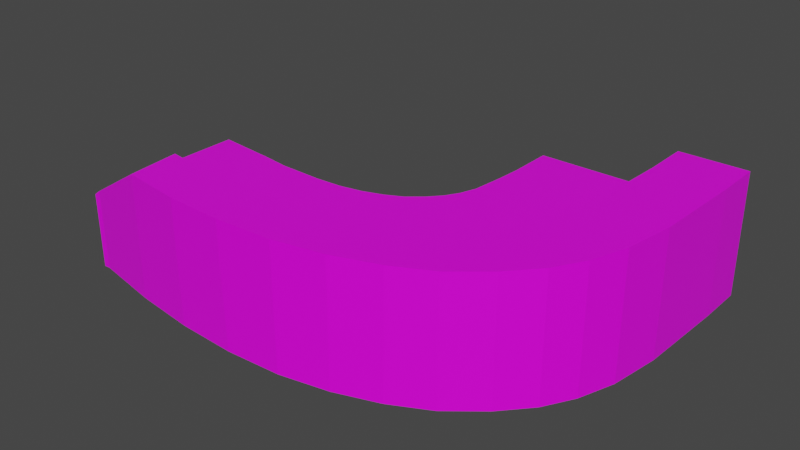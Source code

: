 # Source: Museum_Seat_Stairs.blend  (saved by Blender 2.93.21; exported with 4.5.12 LTS)
import bpy
from mathutils import Matrix  # noqa: F401  (used for matrix-valued properties, if any)

bpy.ops.wm.read_factory_settings(use_empty=True)
scene = bpy.context.scene
scene.name = 'Scene'

# ---- collections
col_collection = bpy.data.collections.new('Collection'); scene.collection.children.link(col_collection)

# ---- images (referenced by path relative to the original .blend; pixels are not part of the script)
import os
ASSET_DIR = os.environ.get("B2B_ASSET_DIR", "")  # directory of the original .blend (textures are referenced by path, not embedded)
HERE = os.path.dirname(os.path.abspath(__file__))  # packed textures are extracted next to this script under _unpacked/

def load_image(name, relpath, width, height, colorspace="sRGB"):
    """Load a texture the original file referenced (path relative to the .blend, or extracted next to this script)."""
    p = next((c for c in (os.path.join(HERE, relpath), os.path.join(ASSET_DIR, relpath)) if relpath and os.path.exists(c)), "")
    if p:
        img = bpy.data.images.load(p, check_existing=True)
        img.name = name
    else:  # same state as the original file: an image datablock whose file is absent (Cycles renders it pink)
        img = bpy.data.images.new(name, width, height)
        img.source = "FILE"
        img.filepath = "//" + (relpath or name)
    img.colorspace_settings.name = colorspace
    return img
img_props_psd = load_image('Props.psd', 'Props.psd', 1024, 1024, 'sRGB')

# ---- materials (node trees are filled in below, after node groups)
mat_material = bpy.data.materials.new('Material')
mat_material.alpha_threshold = 0.0
mat_material.use_transparent_shadow = False
mat_material.line_color = (0.0, 0.0, 0.0, 1.0)

# ---- material node trees
mat_material.use_nodes = True; mat_material.node_tree.nodes.clear()
_N = mat_material.node_tree.nodes; _L = mat_material.node_tree.links
n0 = _N.new('ShaderNodeOutputMaterial'); n0.name = 'Material Output'; n0.location = (300, 300)
n1 = _N.new('ShaderNodeBsdfPrincipled'); n1.name = 'Principled BSDF'; n1.location = (10, 300)
n1.distribution = 'GGX'
n1.subsurface_method = 'BURLEY'
n1.inputs[2].default_value = 0.4
n1.inputs[3].default_value = 1.45
n1.inputs[27].default_value = (0.0, 0.0, 0.0, 1.0)
n1.inputs[28].default_value = 1.0
n2 = _N.new('ShaderNodeTexImage'); n2.name = 'Image Texture'; n2.location = (-280, 280)
n2.image = img_props_psd
_L.new(n1.outputs[0], n0.inputs[0])
_L.new(n2.outputs[0], n1.inputs[0])
n0.is_active_output = True

# ---- world
world_world = bpy.data.worlds.new('World'); scene.world = world_world
world_world.use_nodes = True; world_world.node_tree.nodes.clear()
_N = world_world.node_tree.nodes; _L = world_world.node_tree.links
n0 = _N.new('ShaderNodeOutputWorld'); n0.name = 'World Output'; n0.location = (300, 300)
n1 = _N.new('ShaderNodeBackground'); n1.name = 'Background'; n1.location = (10, 300)
n1.inputs[0].default_value = (0.05088, 0.05088, 0.05088, 1.0)
_L.new(n1.outputs[0], n0.inputs[0])
n0.is_active_output = True
world_world.color = (0.05088, 0.05088, 0.05088)
world_world.use_sun_shadow = False
world_world.sun_shadow_jitter_overblur = 0.0

# ---- meshes
me_cube_002 = bpy.data.meshes.new('Cube.002')
me_cube_002.from_pydata([(1.518, -0.1795, 0.2705), (1.505, -0.5411, 0.2705), (1.476, -0.7346, 0.2705), (1.428, -0.8731, 0.2705), (1.363, -0.9854, 0.2705), (1.266, -1.093, 0.2705), (1.141, -1.197, 0.2705), (0.9973, -1.269, 0.2705), (0.8272, -1.328, 0.2705), (0.6356, -1.365, 0.2705), (0.4162, -1.377, 0.2705), (0.1939, -1.368, 0.2705), (-0.04526, -1.335, 0.2705), (-0.3255, -1.281, 0.2705), (1.518, -0.1795, -0.04057), (1.505, -0.5411, -0.04057), (1.476, -0.7346, -0.04057), (1.428, -0.8731, -0.04057), (1.363, -0.9854, -0.04057), (1.266, -1.093, -0.04057), (1.138, -1.197, -0.04057), (0.9922, -1.272, -0.04057), (0.8264, -1.329, -0.04057), (0.6378, -1.366, -0.04057), (0.4238, -1.377, -0.04057), (0.1934, -1.366, -0.04057), (-0.04981, -1.335, -0.04057), (-0.3255, -1.281, -0.04092), (1.209, -0.1795, 0.2705), (1.198, -0.4426, 0.2705), (1.174, -0.6009, 0.2705), (1.135, -0.7142, 0.2705), (1.082, -0.8061, 0.2705), (1.003, -0.8942, 0.2705), (0.9004, -0.9794, 0.2705), (0.7827, -1.039, 0.2705), (0.6434, -1.086, 0.2705), (0.4867, -1.117, 0.2705), (0.3071, -1.127, 0.2705), (0.1252, -1.119, 0.2705), (-0.07049, -1.092, 0.2705), (-0.3255, -1.048, 0.2705), (0.8732, -0.496, 0.2705), (0.8915, -0.3566, 0.2705), (0.7416, -0.7207, 0.2705), (0.8022, -0.6533, 0.2705), (0.8432, -0.5828, 0.2705), (0.6632, -0.7861, 0.2705), (0.573, -0.8314, 0.2705), (-0.3255, -0.8384, 0.2705), (-0.08078, -0.8725, 0.2705), (0.4663, -0.8679, 0.2705), (0.2086, -0.8992, 0.2705), (0.3462, -0.8913, 0.2705), (0.06921, -0.893, 0.2705), (0.8998, -0.1795, 0.2705), (1.428, -0.8731, 0.4379), (1.476, -0.7346, 0.4379), (1.363, -0.9854, 0.4379), (-0.04526, -1.335, 0.4379), (1.518, -0.002753, -0.04057), (0.4162, -1.377, 0.4379), (0.6356, -1.365, 0.4379), (0.8272, -1.328, 0.4379), (1.505, -0.5411, 0.4379), (1.518, -0.1795, 0.4379), (1.266, -1.093, 0.4379), (1.141, -1.197, 0.4379), (0.9973, -1.269, 0.4379), (0.1939, -1.368, 0.4379), (1.518, -0.002753, 0.2705), (0.6773, -0.1795, -0.04054), (-0.3255, -1.048, -0.04055), (-0.3255, -0.6291, -0.04054), (-0.3255, -0.8384, -0.04055), (1.209, -0.002753, 0.2705), (0.8998, -0.002753, 0.2705), (1.518, -0.002753, 0.4379), (0.6715, -0.2707, -0.04054), (0.6588, -0.3911, -0.04054), (0.638, -0.4515, -0.04054), (0.6095, -0.5004, -0.04054), (0.5673, -0.5473, -0.04054), (0.5128, -0.5927, -0.04054), (0.4501, -0.6242, -0.04054), (0.376, -0.6496, -0.04054), (0.2925, -0.6659, -0.04054), (0.1969, -0.6713, -0.04054), (0.01318, -0.6671, -0.04054), (-0.09107, -0.6528, -0.04054), (0.6773, -0.002753, -0.04054), (0.7108, -0.1795, 0.2705), (0.6773, -0.1795, 0.2358), (0.6715, -0.2707, 0.2358), (0.7041, -0.2834, 0.2705), (0.6908, -0.4068, 0.2705), (0.6588, -0.3911, 0.2358), (0.638, -0.4515, 0.2358), (0.6684, -0.4709, 0.2705), (0.6095, -0.5004, 0.2358), (0.6379, -0.523, 0.2705), (0.5673, -0.5473, 0.2358), (0.593, -0.5729, 0.2705), (0.5128, -0.5927, 0.2358), (0.535, -0.6213, 0.2705), (0.4501, -0.6242, 0.2358), (0.4684, -0.6549, 0.2705), (0.3895, -0.6821, 0.2705), (0.376, -0.6496, 0.2358), (0.3006, -0.6997, 0.2705), (0.2925, -0.6659, 0.2358), (0.1969, -0.6713, 0.2358), (0.1986, -0.7058, 0.2705), (0.01318, -0.6671, 0.2358), (0.02181, -0.7019, 0.2705), (-0.08948, -0.6867, 0.2705), (-0.09107, -0.6528, 0.2358), (-0.3255, -0.663, 0.2705), (-0.3255, -0.6291, 0.2358), (0.6773, -0.002753, 0.2358), (0.7109, -0.002753, 0.2705), (1.135, -0.7142, 0.3933), (1.177, -0.7369, 0.4379), (1.217, -0.62, 0.4379), (1.174, -0.6009, 0.3933), (1.082, -0.8061, 0.3933), (1.122, -0.8319, 0.4379), (-0.06631, -1.132, 0.4379), (0.3071, -1.127, 0.3933), (0.3248, -1.168, 0.4379), (0.5104, -1.156, 0.4379), (0.4867, -1.117, 0.3933), (0.672, -1.124, 0.4379), (0.6434, -1.086, 0.3933), (1.198, -0.4426, 0.3933), (1.242, -0.4566, 0.4379), (1.254, -0.1795, 0.4379), (1.209, -0.1795, 0.3933), (1.003, -0.8942, 0.3933), (1.041, -0.9231, 0.4379), (0.9004, -0.9794, 0.3933), (0.9361, -1.012, 0.4379), (0.7827, -1.039, 0.3933), (0.8152, -1.074, 0.4379), (0.1366, -1.16, 0.4379), (0.1252, -1.119, 0.3933), (1.209, -0.002753, 0.3933), (1.254, -0.002753, 0.4379), (-0.3504, -1.281, -0.04152), (-0.3504, -1.281, 0.2511), (-0.3504, -1.048, 0.2511), (-0.3504, -0.8384, 0.2511), (-0.3504, -0.8384, -0.04118), (-0.3504, -1.048, -0.04118), (-0.3504, -0.6291, -0.04117), (-0.3504, -0.6291, 0.2185), (-0.3504, -0.663, 0.2511), (-0.3704, -1.208, -0.007996), (-0.3704, -1.207, 0.2209), (-0.3704, -1.025, 0.2209), (-0.3704, -0.8611, 0.2209), (-0.3704, -0.8611, -0.007724), (-0.3704, -1.025, -0.007724), (-0.3704, -0.6973, -0.007717), (-0.3704, -0.6973, 0.1954), (-0.3704, -0.7238, 0.2209)], [], [(4, 5, 19, 18), (10, 11, 25, 24), (2, 3, 17, 16), (7, 8, 22, 21), (3, 4, 18, 17), (0, 1, 15, 14), (5, 6, 20, 19), (12, 13, 27, 26), (11, 12, 26, 25), (8, 9, 23, 22), (1, 2, 16, 15), (6, 7, 21, 20), (9, 10, 24, 23), (39, 40, 127, 145), (5, 4, 58, 66), (40, 41, 127), (2, 1, 64, 57), (58, 126, 139, 66), (1, 0, 65, 64), (65, 136, 135, 64), (9, 8, 63, 62), (63, 132, 130, 62), (10, 9, 62, 61), (61, 129, 144, 69), (13, 12, 59), (69, 144, 127, 59), (97, 96, 79, 80), (103, 101, 82, 83), (99, 97, 80, 81), (105, 103, 83, 84), (101, 99, 81, 82), (108, 105, 84, 85), (118, 73, 154, 155), (110, 108, 85, 86), (113, 111, 87, 88), (116, 113, 88, 89), (111, 110, 86, 87), (118, 116, 89, 73), (91, 55, 76, 120), (29, 28, 55, 43), (40, 39, 54, 50), (37, 36, 51, 53), (39, 38, 52, 54), (38, 37, 53, 52), (36, 35, 48, 51), (41, 40, 50, 49), (35, 34, 47, 48), (32, 31, 46, 45), (34, 33, 44, 47), (31, 30, 42, 46), (33, 32, 45, 44), (30, 29, 43, 42), (28, 137, 146, 75), (29, 30, 124, 134), (31, 32, 125, 121), (32, 33, 138, 125), (57, 123, 122, 56), (34, 35, 142, 140), (70, 75, 146, 147, 77), (36, 37, 131, 133), (28, 29, 134, 137), (62, 130, 129, 61), (35, 36, 133, 142), (41, 13, 59, 127), (66, 139, 141, 67), (6, 5, 66, 67), (67, 141, 143, 68), (7, 6, 67, 68), (68, 143, 132, 63), (8, 7, 68, 63), (37, 38, 128, 131), (11, 10, 61, 69), (38, 39, 145, 128), (12, 11, 69, 59), (136, 65, 77, 147), (56, 122, 126, 58), (3, 2, 57, 56), (64, 135, 123, 57), (4, 3, 56, 58), (13, 41, 150, 149), (73, 74, 152, 154), (55, 28, 75, 76), (33, 34, 140, 138), (0, 28, 75, 70), (65, 0, 70, 77), (92, 119, 90, 71), (0, 14, 60, 70), (48, 47, 104, 106), (49, 50, 115, 117), (51, 48, 106, 107), (52, 53, 109, 112), (54, 52, 112, 114), (53, 51, 107, 109), (50, 54, 114, 115), (43, 55, 91, 94), (42, 43, 94, 95), (44, 45, 100, 102), (46, 42, 95, 98), (96, 93, 78, 79), (47, 44, 102, 104), (45, 46, 98, 100), (98, 95, 96, 97), (100, 98, 97, 99), (117, 115, 116, 118), (112, 109, 110, 111), (109, 107, 108, 110), (94, 91, 92, 93), (95, 94, 93, 96), (102, 100, 99, 101), (104, 102, 101, 103), (106, 104, 103, 105), (107, 106, 105, 108), (114, 112, 111, 113), (115, 114, 113, 116), (119, 92, 91, 120), (93, 92, 71, 78), (127, 144, 145), (122, 123, 124, 121), (126, 122, 121, 125), (129, 130, 131, 128), (130, 132, 133, 131), (135, 136, 137, 134), (123, 135, 134, 124), (139, 126, 125, 138), (141, 139, 138, 140), (143, 141, 140, 142), (132, 143, 142, 133), (144, 129, 128, 145), (136, 147, 146, 137), (30, 31, 121, 124), (148, 149, 158, 157), (151, 156, 165, 160), (152, 153, 162, 161), (74, 72, 153, 152), (117, 118, 155, 156), (27, 13, 149, 148), (49, 117, 156, 151), (72, 27, 148, 153), (41, 49, 151, 150), (160, 165, 164, 163, 161), (159, 160, 161, 162), (158, 159, 162, 157), (153, 148, 157, 162), (154, 152, 161, 163), (149, 150, 159, 158), (156, 155, 164, 165), (150, 151, 160, 159), (155, 154, 163, 164)])
_uv = me_cube_002.uv_layers.new(name='UVMap')
_uv.uv.foreach_set('vector', [0.04306, 0.09482, 0.04306, 0.09328, 0.04306, 0.09328, 0.04306, 0.09482, 0.04306, 0.09482, 0.04306, 0.09328, 0.04306, 0.09328, 0.04306, 0.09482, 0.04306, 0.09482, 0.04306, 0.09328, 0.04306, 0.09328, 0.04306, 0.09482, 0.04306, 0.09482, 0.04306, 0.09328, 0.04306, 0.09328, 0.04306, 0.09482, 0.04306, 0.09482, 0.04306, 0.09328, 0.04306, 0.09328, 0.04306, 0.09482, 0.04306, 0.09482, 0.04306, 0.09328, 0.04306, 0.09328, 0.04306, 0.09482, 0.04306, 0.09482, 0.04306, 0.09328, 0.04306, 0.09328, 0.04306, 0.09482, 0.04306, 0.09482, 0.04306, 0.09328, 0.04306, 0.09328, 0.04306, 0.09482, 0.04306, 0.09482, 0.04306, 0.09328, 0.04306, 0.09328, 0.04306, 0.09482, 0.04306, 0.09482, 0.04306, 0.09328, 0.04306, 0.09328, 0.04306, 0.09482, 0.04306, 0.09482, 0.04306, 0.09328, 0.04306, 0.09328, 0.04306, 0.09482, 0.04306, 0.09482, 0.04306, 0.09328, 0.04306, 0.09328, 0.04306, 0.09482, 0.04306, 0.09482, 0.04306, 0.09328, 0.04306, 0.09328, 0.04306, 0.09482, 0.04306, 0.09422, 0.04306, 0.09418, 0.04306, 0.09418, 0.04306, 0.09422, 0.04306, 0.09328, 0.04306, 0.09482, 0.04306, 0.09482, 0.04306, 0.09328, 0.04306, 0.09418, 0.04306, 0.09328, 0.04306, 0.09418, 0.04306, 0.09328, 0.04306, 0.09482, 0.04306, 0.09482, 0.04306, 0.09328, 0.04306, 0.09482, 0.04306, 0.09418, 0.04306, 0.094, 0.04306, 0.09328, 0.04306, 0.09328, 0.04306, 0.09482, 0.04306, 0.09482, 0.04306, 0.09328, 0.04306, 0.09482, 0.04306, 0.09482, 0.04306, 0.09385, 0.04306, 0.09328, 0.04306, 0.09328, 0.04306, 0.09482, 0.04306, 0.09482, 0.04306, 0.09328, 0.04306, 0.09482, 0.04306, 0.09432, 0.04306, 0.09409, 0.04306, 0.09328, 0.04306, 0.09328, 0.04306, 0.09482, 0.04306, 0.09482, 0.04306, 0.09328, 0.04306, 0.09482, 0.04306, 0.09433, 0.04306, 0.09406, 0.04306, 0.09328, 0.04306, 0.09328, 0.04306, 0.09482, 0.04306, 0.09435, 0.04306, 0.09482, 0.04306, 0.09432, 0.04306, 0.09403, 0.04306, 0.09328, 0.04306, 0.09328, 0.04306, 0.09482, 0.04306, 0.09482, 0.04306, 0.09328, 0.04306, 0.09328, 0.04306, 0.09482, 0.04306, 0.09482, 0.04306, 0.09328, 0.04306, 0.09328, 0.04306, 0.09482, 0.04306, 0.09482, 0.04306, 0.09328, 0.04306, 0.09328, 0.04306, 0.09482, 0.04306, 0.09482, 0.04306, 0.09328, 0.04306, 0.09328, 0.04306, 0.09482, 0.04306, 0.09482, 0.04306, 0.09328, 0.04306, 0.09328, 0.04306, 0.09482, 0.04306, 0.09482, 0.04306, 0.09328, 0.04306, 0.09328, 0.04306, 0.09328, 0.04306, 0.09328, 0.04306, 0.09328, 0.04306, 0.09328, 0.04306, 0.09482, 0.04306, 0.09482, 0.04306, 0.09328, 0.04306, 0.09328, 0.04306, 0.09482, 0.04306, 0.09482, 0.04306, 0.09328, 0.04306, 0.09328, 0.04306, 0.09482, 0.04306, 0.09482, 0.04306, 0.09328, 0.04306, 0.09328, 0.04306, 0.09482, 0.04306, 0.09482, 0.04306, 0.09328, 0.04306, 0.09328, 0.04306, 0.09482, 0.04306, 0.09482, 0.04306, 0.09328, 0.04306, 0.09482, 0.04306, 0.09482, 0.04306, 0.09482, 0.04306, 0.09482, 0.04306, 0.09395, 0.04306, 0.09482, 0.04306, 0.09482, 0.04306, 0.094, 0.04306, 0.09418, 0.04306, 0.09422, 0.04306, 0.09413, 0.04306, 0.09411, 0.04306, 0.09424, 0.04306, 0.09423, 0.04306, 0.09414, 0.04306, 0.09414, 0.04306, 0.09422, 0.04306, 0.09424, 0.04306, 0.09414, 0.04306, 0.09413, 0.04306, 0.09424, 0.04306, 0.09424, 0.04306, 0.09414, 0.04306, 0.09414, 0.04306, 0.09423, 0.04306, 0.09421, 0.04306, 0.09413, 0.04306, 0.09414, 0.04558, 0.08591, 0.04558, 0.08681, 0.04558, 0.08675, 0.04558, 0.08591, 0.04306, 0.09421, 0.04306, 0.09416, 0.04306, 0.0941, 0.04306, 0.09413, 0.04306, 0.09407, 0.04306, 0.09402, 0.04306, 0.09403, 0.04306, 0.09406, 0.04306, 0.09416, 0.04306, 0.09412, 0.04306, 0.09408, 0.04306, 0.0941, 0.04306, 0.09402, 0.04306, 0.09396, 0.04306, 0.09401, 0.04306, 0.09403, 0.04306, 0.09412, 0.04306, 0.09407, 0.04306, 0.09406, 0.04306, 0.09408, 0.04306, 0.09396, 0.04306, 0.09395, 0.04306, 0.094, 0.04306, 0.09401, 0.04306, 0.09482, 0.04306, 0.09482, 0.04306, 0.09482, 0.04306, 0.09482, 0.04306, 0.09395, 0.04306, 0.09396, 0.04306, 0.09396, 0.04306, 0.09395, 0.04306, 0.09402, 0.04306, 0.09407, 0.04306, 0.09407, 0.04306, 0.09402, 0.04306, 0.09407, 0.04306, 0.09412, 0.04306, 0.09412, 0.04306, 0.09407, 0.04306, 0.09482, 0.04306, 0.09409, 0.04306, 0.09391, 0.04306, 0.09328, 0.04306, 0.09416, 0.04306, 0.09421, 0.04306, 0.09421, 0.04306, 0.09416, 0.0, 0.0, 0.0, 0.0, 0.0, 0.0, 0.0, 0.0, 0.0, 0.0, 0.04306, 0.09423, 0.04306, 0.09424, 0.04306, 0.09424, 0.04306, 0.09423, 0.04306, 0.09482, 0.04306, 0.09395, 0.04306, 0.09395, 0.04306, 0.09482, 0.04306, 0.09482, 0.04306, 0.09433, 0.04306, 0.09408, 0.04306, 0.09328, 0.04306, 0.09421, 0.04306, 0.09423, 0.04306, 0.09423, 0.04306, 0.09421, 0.04552, 0.08613, 0.04552, 0.08613, 0.04552, 0.08613, 0.04552, 0.08613, 0.04306, 0.09482, 0.04306, 0.09422, 0.04306, 0.09403, 0.04306, 0.09328, 0.04306, 0.09328, 0.04306, 0.09482, 0.04306, 0.09482, 0.04306, 0.09328, 0.04306, 0.09482, 0.04306, 0.09426, 0.04306, 0.09407, 0.04306, 0.09328, 0.04306, 0.09328, 0.04306, 0.09482, 0.04306, 0.09482, 0.04306, 0.09328, 0.04306, 0.09482, 0.04306, 0.0943, 0.04306, 0.09408, 0.04306, 0.09328, 0.04306, 0.09328, 0.04306, 0.09482, 0.04306, 0.09482, 0.04306, 0.09328, 0.04306, 0.09424, 0.04306, 0.09424, 0.04306, 0.09424, 0.04306, 0.09424, 0.04306, 0.09328, 0.04306, 0.09482, 0.04306, 0.09482, 0.04306, 0.09328, 0.04306, 0.09424, 0.04306, 0.09422, 0.04306, 0.09422, 0.04306, 0.09424, 0.04306, 0.09328, 0.04306, 0.09482, 0.04306, 0.09482, 0.04306, 0.09328, 0.04306, 0.09482, 0.04306, 0.09482, 0.04306, 0.09482, 0.04306, 0.09482, 0.04306, 0.09482, 0.04306, 0.09413, 0.04306, 0.09396, 0.04306, 0.09328, 0.04306, 0.09328, 0.04306, 0.09482, 0.04306, 0.09482, 0.04306, 0.09328, 0.04306, 0.09482, 0.04306, 0.09407, 0.04306, 0.09387, 0.04306, 0.09328, 0.04306, 0.09328, 0.04306, 0.09482, 0.04306, 0.09482, 0.04306, 0.09328, 0.04552, 0.08613, 0.04552, 0.08613, 0.04552, 0.08613, 0.04552, 0.08613, 0.0, 0.0, 0.0, 0.0, 0.0, 0.0, 0.0, 0.0, 0.04306, 0.09482, 0.04306, 0.09482, 0.04306, 0.09482, 0.04306, 0.09482, 0.04306, 0.09412, 0.04306, 0.09416, 0.04306, 0.09416, 0.04306, 0.09412, 0.0, 0.0, 0.0, 0.0, 0.0, 0.0, 0.0, 0.0, 0.04306, 0.09482, 0.04306, 0.09482, 0.04306, 0.09482, 0.04306, 0.09482, 0.04306, 0.09482, 0.04306, 0.09482, 0.04306, 0.09482, 0.04306, 0.09482, 0.04306, 0.09482, 0.04306, 0.09482, 0.04306, 0.09482, 0.04306, 0.09482, 0.04306, 0.09413, 0.04306, 0.0941, 0.04306, 0.09471, 0.04306, 0.0934, 0.04306, 0.09328, 0.04306, 0.09411, 0.04306, 0.09471, 0.04306, 0.09328, 0.04306, 0.09414, 0.04306, 0.09413, 0.04306, 0.09471, 0.04306, 0.0934, 0.04306, 0.09414, 0.04306, 0.09414, 0.04306, 0.09471, 0.04306, 0.09341, 0.04306, 0.09413, 0.04306, 0.09414, 0.04306, 0.09471, 0.04306, 0.09341, 0.04306, 0.09414, 0.04306, 0.09414, 0.04306, 0.09471, 0.04306, 0.09341, 0.04306, 0.09411, 0.04306, 0.09413, 0.04306, 0.09471, 0.04306, 0.09341, 0.04306, 0.094, 0.04306, 0.09482, 0.04306, 0.09482, 0.04306, 0.09338, 0.04306, 0.09401, 0.04306, 0.094, 0.04306, 0.09469, 0.04306, 0.09339, 0.04306, 0.09408, 0.04306, 0.09406, 0.04306, 0.0947, 0.04306, 0.0934, 0.04306, 0.09403, 0.04306, 0.09401, 0.04306, 0.09469, 0.04306, 0.09339, 0.04306, 0.09328, 0.04306, 0.09482, 0.04306, 0.09482, 0.04306, 0.09328, 0.04306, 0.0941, 0.04306, 0.09408, 0.04306, 0.09471, 0.04306, 0.0934, 0.04306, 0.09406, 0.04306, 0.09403, 0.04306, 0.0947, 0.04306, 0.09339, 0.04306, 0.09339, 0.04306, 0.09469, 0.04306, 0.09482, 0.04306, 0.09328, 0.04306, 0.09339, 0.04306, 0.0947, 0.04306, 0.09482, 0.04306, 0.09328, 0.04306, 0.09328, 0.04306, 0.09471, 0.04306, 0.09482, 0.04306, 0.09328, 0.04306, 0.09341, 0.04306, 0.09471, 0.04306, 0.09482, 0.04306, 0.09328, 0.04306, 0.09341, 0.04306, 0.09471, 0.04306, 0.09482, 0.04306, 0.09328, 0.04306, 0.09338, 0.04306, 0.09482, 0.04306, 0.09482, 0.04306, 0.09328, 0.04306, 0.09339, 0.04306, 0.09469, 0.04306, 0.09482, 0.04306, 0.09328, 0.04306, 0.0934, 0.04306, 0.0947, 0.04306, 0.09482, 0.04306, 0.09328, 0.04306, 0.0934, 0.04306, 0.09471, 0.04306, 0.09482, 0.04306, 0.09328, 0.04306, 0.0934, 0.04306, 0.09471, 0.04306, 0.09482, 0.04306, 0.09328, 0.04306, 0.0934, 0.04306, 0.09471, 0.04306, 0.09482, 0.04306, 0.09328, 0.04306, 0.09341, 0.04306, 0.09471, 0.04306, 0.09482, 0.04306, 0.09328, 0.04306, 0.09341, 0.04306, 0.09471, 0.04306, 0.09482, 0.04306, 0.09328, 0.04306, 0.09482, 0.04306, 0.09482, 0.04306, 0.09482, 0.04306, 0.09482, 0.04306, 0.09328, 0.04306, 0.09482, 0.04306, 0.09482, 0.04306, 0.09328, 0.04306, 0.09403, 0.04306, 0.09432, 0.04306, 0.09422, 0.04306, 0.09391, 0.04306, 0.09409, 0.04306, 0.09396, 0.04306, 0.09402, 0.04306, 0.09396, 0.04306, 0.09413, 0.04306, 0.09402, 0.04306, 0.09407, 0.04306, 0.09408, 0.04306, 0.09433, 0.04306, 0.09424, 0.04306, 0.09424, 0.04306, 0.09409, 0.04306, 0.09432, 0.04306, 0.09423, 0.04306, 0.09424, 0.04306, 0.09385, 0.04306, 0.09482, 0.04306, 0.09482, 0.04306, 0.09395, 0.04306, 0.09387, 0.04306, 0.09407, 0.04306, 0.09395, 0.04306, 0.09396, 0.04306, 0.094, 0.04306, 0.09418, 0.04306, 0.09407, 0.04306, 0.09412, 0.04306, 0.09403, 0.04306, 0.09422, 0.04306, 0.09412, 0.04306, 0.09416, 0.04306, 0.09407, 0.04306, 0.09426, 0.04306, 0.09416, 0.04306, 0.09421, 0.04306, 0.09408, 0.04306, 0.0943, 0.04306, 0.09421, 0.04306, 0.09423, 0.04306, 0.09406, 0.04306, 0.09433, 0.04306, 0.09424, 0.04306, 0.09422, 0.04306, 0.09482, 0.04306, 0.09482, 0.04306, 0.09482, 0.04306, 0.09482, 0.04306, 0.09396, 0.04306, 0.09402, 0.04306, 0.09402, 0.04306, 0.09396, 0.04306, 0.09328, 0.04306, 0.09328, 0.04306, 0.09328, 0.04306, 0.09328, 0.04306, 0.09328, 0.04306, 0.09328, 0.04306, 0.09328, 0.04306, 0.09328, 0.0, 0.0, 0.0, 0.0, 0.0, 0.0, 0.0, 0.0, 0.0, 0.0, 0.0, 0.0, 0.0, 0.0, 0.0, 0.0, 0.04306, 0.09328, 0.04306, 0.09328, 0.04306, 0.09328, 0.04306, 0.09328, 0.04306, 0.09328, 0.04306, 0.09328, 0.04306, 0.09328, 0.04306, 0.09328, 0.04306, 0.09328, 0.04306, 0.09328, 0.04306, 0.09328, 0.04306, 0.09328, 0.0, 0.0, 0.0, 0.0, 0.0, 0.0, 0.0, 0.0, 0.04558, 0.08591, 0.04558, 0.08591, 0.04558, 0.08591, 0.04558, 0.08591, 0.04306, 0.09328, 0.04306, 0.09328, 0.04306, 0.09328, 0.04306, 0.09328, 0.04306, 0.09328, 0.04306, 0.09328, 0.04306, 0.09328, 0.04306, 0.09328, 0.04306, 0.09328, 0.04552, 0.08613, 0.04552, 0.08613, 0.04552, 0.08613, 0.04552, 0.08613, 0.0, 0.0, 0.0, 0.0, 0.0, 0.0, 0.0, 0.0, 0.0, 0.0, 0.0, 0.0, 0.0, 0.0, 0.0, 0.0, 0.04552, 0.08613, 0.04552, 0.08613, 0.04552, 0.08613, 0.04552, 0.08613, 0.04306, 0.09328, 0.04306, 0.09328, 0.04306, 0.09328, 0.04306, 0.09328, 0.04558, 0.08591, 0.04558, 0.08591, 0.04558, 0.08591, 0.04558, 0.08591, 0.04306, 0.09328, 0.04306, 0.09328, 0.04306, 0.09328, 0.04306, 0.09328])
me_cube_002.materials.append(mat_material)
me_cube_002.use_remesh_fix_poles = True
me_cube_002.use_remesh_preserve_attributes = False
me_cube_002.update()

# ---- objects
ob_cube_001 = bpy.data.objects.new('Cube.001', me_cube_002)

# ---- transforms, parenting, visibility, modifiers, constraints
ob_cube_001.location = (0.0, 0.0, 0.0)

# ---- collection membership
col_collection.objects.link(ob_cube_001)

# ---- scene / render settings (as saved in the file)
scene.frame_start = 1; scene.frame_end = 250; scene.frame_set(1)
scene.render.engine = 'BLENDER_EEVEE_NEXT'
scene.cycles.use_denoising = False
scene.cycles.samples = 128
scene.cycles.sampling_pattern = 'TABULATED_SOBOL'
scene.cycles.use_adaptive_sampling = False
scene.cycles.use_light_tree = False
scene.view_settings.view_transform = 'Filmic'
bpy.context.view_layer.update()

# ---- added for rendering (the .blend has no active camera and no usable light): camera, sun
cam_auto = bpy.data.cameras.new('AutoCamera')
cam_auto.lens = 50.0
cam_auto.sensor_width = 36.0
cam_auto.clip_end = 1000.0
ob_auto_camera = bpy.data.objects.new('AutoCamera', cam_auto)
scene.collection.objects.link(ob_auto_camera)
ob_auto_camera.location = (2.78058, -3.33795, 1.96342)
ob_auto_camera.rotation_euler = (1.09748, -7.21219e-08, 0.694738)
scene.camera = ob_auto_camera
light_auto_sun = bpy.data.lights.new('AutoSun', 'SUN')
light_auto_sun.energy = 3.0
light_auto_sun.angle = 0.0523599
ob_auto_sun = bpy.data.objects.new('AutoSun', light_auto_sun)
scene.collection.objects.link(ob_auto_sun)
ob_auto_sun.rotation_euler = (0.872665, 0.174533, 0.523599)
bpy.context.view_layer.update()
